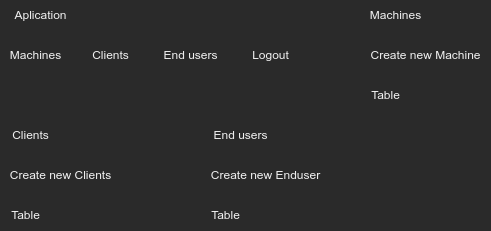

The diagram above was exported from draw.io. Its source (the exported page's mxGraphModel, read from the mxfile embedded in the PNG):
<mxGraphModel dx="665" dy="346" grid="1" gridSize="10" guides="1" tooltips="1" connect="1" arrows="1" fold="1" page="1" pageScale="1" pageWidth="827" pageHeight="1169" math="0" shadow="0">
  <root>
    <mxCell id="0" />
    <mxCell id="1" parent="0" />
    <mxCell id="k8AMUXVyb9sIpvEtM2uj-1" value="Aplication" style="text;html=1;align=center;verticalAlign=middle;resizable=0;points=[];autosize=1;strokeColor=none;fillColor=none;" parent="1" vertex="1">
      <mxGeometry x="120" y="320" width="80" height="30" as="geometry" />
    </mxCell>
    <mxCell id="k8AMUXVyb9sIpvEtM2uj-2" value="Machines" style="text;html=1;align=center;verticalAlign=middle;resizable=0;points=[];autosize=1;strokeColor=none;fillColor=none;" parent="1" vertex="1">
      <mxGeometry x="120" y="360" width="70" height="30" as="geometry" />
    </mxCell>
    <mxCell id="k8AMUXVyb9sIpvEtM2uj-3" value="Clients" style="text;html=1;align=center;verticalAlign=middle;resizable=0;points=[];autosize=1;strokeColor=none;fillColor=none;" parent="1" vertex="1">
      <mxGeometry x="200" y="360" width="60" height="30" as="geometry" />
    </mxCell>
    <mxCell id="k8AMUXVyb9sIpvEtM2uj-5" value="Machines" style="text;html=1;align=center;verticalAlign=middle;resizable=0;points=[];autosize=1;strokeColor=none;fillColor=none;" parent="1" vertex="1">
      <mxGeometry x="480" y="320" width="70" height="30" as="geometry" />
    </mxCell>
    <mxCell id="k8AMUXVyb9sIpvEtM2uj-6" value="Table" style="text;html=1;align=center;verticalAlign=middle;resizable=0;points=[];autosize=1;strokeColor=none;fillColor=none;" parent="1" vertex="1">
      <mxGeometry x="480" y="400" width="50" height="30" as="geometry" />
    </mxCell>
    <mxCell id="k8AMUXVyb9sIpvEtM2uj-7" value="Create new Machine" style="text;html=1;align=center;verticalAlign=middle;resizable=0;points=[];autosize=1;strokeColor=none;fillColor=none;" parent="1" vertex="1">
      <mxGeometry x="480" y="360" width="130" height="30" as="geometry" />
    </mxCell>
    <mxCell id="k8AMUXVyb9sIpvEtM2uj-8" value="Logout" style="text;html=1;align=center;verticalAlign=middle;resizable=0;points=[];autosize=1;strokeColor=none;fillColor=none;" parent="1" vertex="1">
      <mxGeometry x="360" y="360" width="60" height="30" as="geometry" />
    </mxCell>
    <mxCell id="k8AMUXVyb9sIpvEtM2uj-9" value="Clients" style="text;html=1;align=center;verticalAlign=middle;resizable=0;points=[];autosize=1;strokeColor=none;fillColor=none;" parent="1" vertex="1">
      <mxGeometry x="120" y="440" width="60" height="30" as="geometry" />
    </mxCell>
    <mxCell id="k8AMUXVyb9sIpvEtM2uj-10" value="Table" style="text;html=1;align=center;verticalAlign=middle;resizable=0;points=[];autosize=1;strokeColor=none;fillColor=none;" parent="1" vertex="1">
      <mxGeometry x="120" y="520" width="50" height="30" as="geometry" />
    </mxCell>
    <mxCell id="k8AMUXVyb9sIpvEtM2uj-11" value="Create new Clients" style="text;html=1;align=center;verticalAlign=middle;resizable=0;points=[];autosize=1;strokeColor=none;fillColor=none;" parent="1" vertex="1">
      <mxGeometry x="120" y="480" width="120" height="30" as="geometry" />
    </mxCell>
    <mxCell id="k8AMUXVyb9sIpvEtM2uj-12" value="End users" style="text;html=1;align=center;verticalAlign=middle;resizable=0;points=[];autosize=1;strokeColor=none;fillColor=none;" parent="1" vertex="1">
      <mxGeometry x="270" y="360" width="80" height="30" as="geometry" />
    </mxCell>
    <mxCell id="k8AMUXVyb9sIpvEtM2uj-13" value="End users" style="text;html=1;align=center;verticalAlign=middle;resizable=0;points=[];autosize=1;strokeColor=none;fillColor=none;" parent="1" vertex="1">
      <mxGeometry x="320" y="440" width="80" height="30" as="geometry" />
    </mxCell>
    <mxCell id="k8AMUXVyb9sIpvEtM2uj-14" value="Table" style="text;html=1;align=center;verticalAlign=middle;resizable=0;points=[];autosize=1;strokeColor=none;fillColor=none;" parent="1" vertex="1">
      <mxGeometry x="320" y="520" width="50" height="30" as="geometry" />
    </mxCell>
    <mxCell id="k8AMUXVyb9sIpvEtM2uj-15" value="Create new Enduser" style="text;html=1;align=center;verticalAlign=middle;resizable=0;points=[];autosize=1;strokeColor=none;fillColor=none;" parent="1" vertex="1">
      <mxGeometry x="320" y="480" width="130" height="30" as="geometry" />
    </mxCell>
  </root>
</mxGraphModel>